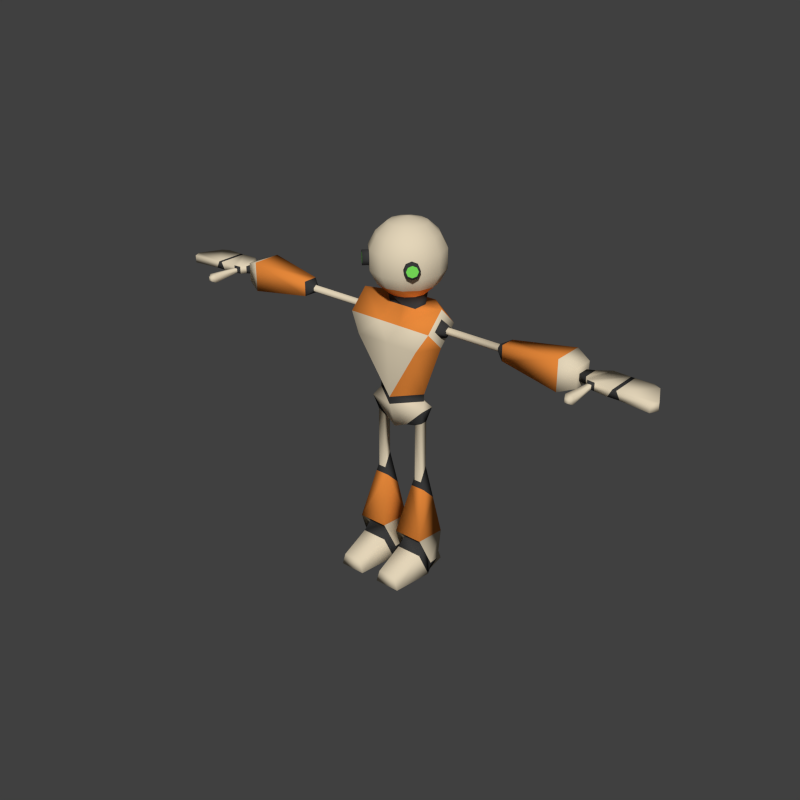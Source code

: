 # Source: GiMo.blend  (saved by Blender 2.70.0; exported with 4.5.12 LTS)
import bpy
from mathutils import Matrix  # noqa: F401  (used for matrix-valued properties, if any)

bpy.ops.wm.read_factory_settings(use_empty=True)
scene = bpy.context.scene
scene.name = 'Scene'

# ---- collections
col_collection_1 = bpy.data.collections.new('Collection 1'); scene.collection.children.link(col_collection_1)
col_collection_2 = bpy.data.collections.new('Collection 2'); scene.collection.children.link(col_collection_2)

# ---- materials (node trees are filled in below, after node groups)
mat_gimo_base = bpy.data.materials.new('Gimo_Base')
mat_gimo_base.alpha_threshold = 0.0
mat_gimo_base.use_transparent_shadow = False
mat_gimo_base.diffuse_color = (0.7613, 0.6564, 0.4791, 1.0)
mat_gimo_base.roughness = 0.5
mat_gimo_base.specular_intensity = 0.0
mat_gimo_base.line_color = (0.0, 0.0, 0.0, 1.0)
mat_gimo_bend = bpy.data.materials.new('Gimo_Bend')
mat_gimo_bend.alpha_threshold = 0.0
mat_gimo_bend.use_transparent_shadow = False
mat_gimo_bend.diffuse_color = (0.04203, 0.04203, 0.04203, 1.0)
mat_gimo_bend.specular_color = (1.0, 0.69, 0.3414)
mat_gimo_bend.roughness = 0.5
mat_gimo_bend.specular_intensity = 0.5736
mat_gimo_bend.line_color = (0.0, 0.0, 0.0, 1.0)
mat_gimo_tint = bpy.data.materials.new('Gimo_Tint')
mat_gimo_tint.alpha_threshold = 0.0
mat_gimo_tint.use_transparent_shadow = False
mat_gimo_tint.diffuse_color = (0.8, 0.2505, 0.04394, 1.0)
mat_gimo_tint.roughness = 0.5
mat_gimo_tint.line_color = (0.0, 0.0, 0.0, 1.0)
mat_glow = bpy.data.materials.new('Glow')
mat_glow.alpha_threshold = 0.0
mat_glow.use_transparent_shadow = False
mat_glow.diffuse_color = (0.2049, 0.8, 0.1107, 1.0)
mat_glow.roughness = 0.5
mat_glow.line_color = (0.0, 0.0, 0.0, 1.0)

# ---- material node trees

# ---- world
world_world = bpy.data.worlds.new('World'); scene.world = world_world
world_world.color = (0.05088, 0.05088, 0.05088)
world_world.use_sun_shadow = False
world_world.sun_shadow_jitter_overblur = 0.0
world_world.cycles.sampling_method = 'MANUAL'
world_world.cycles.sample_map_resolution = 256

# ---- meshes
me_mesh = bpy.data.meshes.new('Mesh')
me_mesh.from_pydata([(1.023, -2.375e-08, 7.177), (0.95, -3.359e-08, 7.0), (1.377, 0.1768, 7.0), (1.2, 0.25, 7.0), (1.023, 0.1768, 7.0), (1.377, 8.297e-09, 6.823), (1.2, -2.186e-08, 6.75), (1.023, -3.921e-08, 6.823), (1.377, -0.1768, 7.0), (1.2, -0.25, 7.0), (1.023, -0.1768, 7.0), (1.45, 3.359e-08, 7.0), (1.377, 5.466e-08, 7.177), (1.2, 4.371e-08, 7.25), (5.55, -0.4, 6.95), (5.6, -1.2, 6.9), (5.4, -1.2, 6.9), (5.45, -0.4, 6.95), (5.55, -0.4, 7.05), (5.6, -1.2, 7.1), (5.4, -1.2, 7.1), (5.45, -0.4, 7.05), (5.55, -1.3, 6.95), (5.45, -1.3, 6.95), (5.55, -1.3, 7.05), (5.45, -1.3, 7.05), (6.25, 0.4, 6.9), (6.8, 0.3, 6.9), (7.1, -0.3, 6.9), (6.25, -0.4, 6.9), (6.15, 0.4, 7.1), (6.8, 0.3, 7.1), (7.1, -0.3, 7.1), (6.15, -0.4, 7.1), (7.0, -0.5, 6.9), (7.0, -0.5, 7.1), (6.6, 0.4, 6.9), (6.6, 0.4, 7.1), (5.3, 0.2, 6.9), (5.95, 0.4, 6.9), (5.95, -0.4, 6.9), (5.3, -0.2, 6.9), (5.3, 0.2, 7.1), (6.05, -0.4, 7.1), (5.3, -0.2, 7.1), (3.1, -0.2, 6.8), (3.1, 0.2, 6.8), (4.7, 0.4, 6.6), (4.7, -0.4, 6.6), (3.1, -0.2, 7.2), (3.1, 0.2, 7.2), (4.7, 0.4, 7.4), (4.7, -0.4, 7.4), (1.2, 0.08536, 6.965), (2.9, 0.08536, 6.965), (1.2, -1.341e-07, 6.9), (2.9, 1.341e-07, 6.9), (1.2, -0.08536, 6.965), (2.9, -0.08536, 6.965), (1.2, -0.08536, 7.035), (2.9, -0.08536, 7.035), (1.2, -1.341e-07, 7.1), (2.9, 1.341e-07, 7.1), (1.2, 0.08536, 7.035), (2.9, 0.08536, 7.035), (0.6364, -0.4364, 8.7), (0.7778, -0.5778, 8.7), (0.7364, -0.3364, 8.641), (0.8778, -0.4778, 8.641), (0.7778, -0.295, 8.5), (0.9192, -0.4364, 8.5), (0.7364, -0.3364, 8.359), (0.8778, -0.4778, 8.359), (0.6364, -0.4364, 8.3), (0.7778, -0.5778, 8.3), (0.5364, -0.5364, 8.359), (0.6778, -0.6778, 8.359), (0.495, -0.5778, 8.5), (0.6364, -0.7192, 8.5), (0.5364, -0.5364, 8.641), (0.6778, -0.6778, 8.641), (0.0, 0.7, 9.366), (0.0, 0.9866, 9.104), (0.0, 1.166, 8.759), (0.0, 1.166, 8.241), (0.0, 0.9866, 7.896), (0.0, 0.7, 7.634), (0.25, 0.633, 9.366), (0.3933, 0.8812, 9.104), (0.483, 1.037, 8.759), (0.483, 1.037, 8.241), (0.3933, 0.8812, 7.896), (0.25, 0.633, 7.634), (0.0, 0.2, 9.5), (0.433, 0.45, 9.366), (0.6812, 0.5933, 9.104), (0.8365, 0.683, 8.759), (0.8365, 0.683, 8.241), (0.6812, 0.5933, 7.896), (0.433, 0.45, 7.634), (0.5, 0.2, 9.366), (0.7866, 0.2, 9.104), (0.9659, 0.2, 8.759), (0.9659, 0.2, 8.241), (0.7866, 0.2, 7.896), (0.5, 0.2, 7.634), (0.433, -0.05, 9.366), (0.6812, -0.1933, 9.104), (0.8365, -0.283, 8.759), (0.8365, -0.283, 8.241), (0.6812, -0.1933, 7.896), (0.433, -0.05, 7.634), (0.25, -0.233, 9.366), (0.3933, -0.4812, 9.104), (0.483, -0.6365, 8.759), (0.483, -0.6365, 8.241), (0.3933, -0.4812, 7.896), (0.25, -0.233, 7.634), (0.0, -0.3, 9.366), (0.0, -0.5866, 9.104), (0.0, -0.7659, 8.759), (0.0, -0.7659, 8.241), (0.0, -0.5866, 7.896), (0.0, -0.3, 7.634), (1.2, 1.49e-08, 7.5), (1.2, -0.5, 7.0), (0.4, 1.49e-08, 7.3), (0.3, -0.5, 7.0), (1.2, 0.5, 7.0), (0.4, 0.8, 7.3), (0.0, -0.5, 7.0), (0.0, 1.49e-08, 7.3), (0.0, 0.8, 7.3), (1.2, 1.49e-08, 7.0), (0.9, -0.6, 6.5), (0.0, -0.6, 6.5), (1.2, 1.49e-08, 6.5), (0.0, -0.5, 5.0), (0.7, 1.49e-08, 5.1), (0.5, 0.8, 6.5), (0.0, 0.8, 6.5), (0.0, 0.3, 5.1), (5.1, 0.25, 6.75), (5.1, -0.25, 6.75), (5.1, 0.25, 7.25), (5.1, -0.25, 7.25), (0.4, -0.1, 2.4), (0.4, 0.3, 2.0), (0.2, 0.4, 1.0), (0.2, -0.5, 1.1), (0.8, -0.1, 2.4), (0.8, 0.3, 2.0), (1.0, 0.4, 1.0), (1.0, -0.5, 1.1), (0.1, -0.25, 9.537e-07), (0.25, -1.35, 9.537e-07), (1.1, -0.25, 9.537e-07), (0.95, -1.35, 9.537e-07), (0.25, -0.45, 0.6), (0.35, -1.35, 0.35), (0.95, -0.45, 0.6), (0.85, -1.35, 0.35), (0.3, 0.55, 1.907e-06), (0.9, 0.55, 1.907e-06), (0.2, -0.05, 1.907e-06), (1.0, -0.05, 1.907e-06), (0.3, 0.35, 0.5), (0.9, 0.35, 0.5), (0.7, -0.1, 4.3), (0.7, 0.1, 4.3), (0.5, -0.1, 4.2), (0.5, 0.1, 4.2), (0.5, -0.1, 2.6), (0.7, -0.1, 2.6), (0.5, 0.1, 3.0), (0.7, 0.1, 3.0), (0.0, -0.5, 4.8), (0.8, -0.2, 4.7), (0.3, -0.2, 4.2), (0.0, -0.3, 4.1), (0.0, 0.4, 4.9), (0.0, 0.3, 4.1), (0.8, 0.2, 4.7), (0.3, 0.2, 4.2), (6.05, 0.4, 7.1), (5.6, -0.35, 7.1), (5.6, -0.35, 6.9), (5.6, 0.425, 6.9), (5.4, -0.325, 7.1), (5.6, 0.425, 7.1), (5.4, -0.325, 6.9), (0.7, 1.49e-08, 4.9), (5.0, 0.125, 6.925), (5.0, -0.125, 6.925), (5.0, 0.125, 7.075), (5.0, -0.125, 7.075), (0.1, 0.15, 0.3), (1.1, 0.15, 0.3), (0.9, -0.1, 1.0), (0.3, -0.1, 1.0), (0.9, 0.2, 0.9), (0.3, 0.2, 0.9), (1.1, -0.15, 0.3), (0.1, -0.15, 0.3), (0.4, 0.4, 7.3), (0.0, 0.4, 7.3), (0.7778, -0.5778, 8.65), (0.8528, -0.5028, 8.606), (0.8839, -0.4718, 8.5), (0.8528, -0.5028, 8.394), (0.7778, -0.5778, 8.35), (0.7028, -0.6528, 8.394), (0.6718, -0.6839, 8.5), (0.7028, -0.6528, 8.606)], [], [(4, 3, 6, 7), (3, 2, 5, 6), (7, 6, 9, 10), (6, 5, 8, 9), (9, 8, 12, 13), (1, 0, 4), (0, 13, 3, 4), (13, 12, 2, 3), (12, 11, 2), (1, 4, 7), (2, 11, 5), (1, 7, 10), (5, 11, 8), (1, 10, 0), (10, 9, 13, 0), (8, 11, 12), (18, 19, 15, 14), (16, 15, 22, 23), (20, 21, 17, 16), (21, 188, 190, 17), (14, 15, 16, 17), (21, 20, 19, 18), (24, 25, 23, 22), (20, 16, 23, 25), (19, 20, 25, 24), (15, 19, 24, 22), (31, 32, 28, 27), (26, 27, 28, 29), (33, 32, 31, 30), (28, 32, 35, 34), (31, 27, 36, 37), (26, 29, 40, 39), (188, 44, 41, 190), (42, 194, 195, 44), (45, 49, 60, 58), (50, 51, 47, 46), (48, 47, 142, 143), (52, 49, 45, 48), (45, 46, 47, 48), (52, 51, 50, 49), (55, 56, 58, 57), (59, 60, 62, 61), (61, 62, 64, 63), (65, 66, 68, 67), (67, 68, 70, 69), (69, 70, 72, 71), (71, 72, 74, 73), (73, 74, 76, 75), (75, 76, 78, 77), (66, 80, 213, 206), (79, 80, 66, 65), (77, 78, 80, 79), (86, 85, 91, 92), (96, 95, 101, 102), (109, 108, 114, 115), (113, 112, 118, 119), (94, 93, 100), (100, 93, 106), (125, 124, 127), (127, 130, 135), (124, 128, 129), (133, 128, 124), (125, 133, 124), (124, 126, 127), (133, 125, 136), (125, 127, 134), (136, 134, 138), (134, 135, 137), (128, 139, 129), (139, 128, 136), (128, 133, 136), (125, 134, 136), (134, 137, 138), (127, 135, 134), (138, 141, 139), (136, 138, 139), (140, 139, 141), (53, 54, 56, 55), (57, 58, 60, 59), (63, 64, 54, 53), (84, 83, 89, 90), (90, 89, 96, 97), (97, 96, 102, 103), (104, 103, 109, 110), (103, 102, 108, 109), (110, 109, 115, 116), (116, 115, 121, 122), (115, 114, 120, 121), (92, 91, 98, 99), (107, 106, 112, 113), (81, 93, 87), (87, 93, 94), (106, 93, 112), (112, 93, 118), (144, 145, 143, 142), (52, 48, 143, 145), (51, 52, 145, 144), (47, 51, 144, 142), (151, 152, 148, 147), (149, 148, 196, 203), (153, 150, 146, 149), (146, 147, 148, 149), (153, 152, 151, 150), (200, 167, 166, 201), (156, 157, 155, 154), (160, 158, 159, 161), (155, 159, 158), (157, 161, 159, 155), (156, 160, 157), (160, 161, 157), (154, 155, 158), (163, 165, 164, 162), (163, 162, 166, 167), (165, 163, 167), (164, 166, 162), (154, 164, 165, 156), (152, 153, 202, 197), (171, 174, 172, 170), (168, 173, 175, 169), (176, 179, 178, 177), (176, 177, 191), (181, 180, 182, 183), (178, 179, 181, 183), (127, 126, 131, 130), (169, 182, 177, 168), (43, 185, 186, 40), (188, 185, 184, 189), (18, 185, 188, 21), (42, 189, 187, 38), (38, 187, 190, 41), (44, 188, 189, 42), (17, 190, 186, 14), (14, 186, 185, 18), (117, 123, 131), (105, 111, 126), (92, 99, 204), (129, 204, 124), (50, 46, 54, 64), (60, 49, 62), (64, 62, 50), (49, 50, 62), (58, 56, 45), (54, 46, 56), (46, 45, 56), (27, 26, 36), (29, 28, 34), (35, 33, 29, 34), (32, 33, 35), (30, 37, 36, 26), (30, 31, 37), (29, 33, 43, 40), (111, 117, 126), (205, 204, 129, 132), (137, 176, 191, 138), (138, 191, 180, 141), (182, 191, 177), (191, 182, 180), (33, 30, 184, 43), (39, 40, 186), (185, 43, 184), (189, 184, 39, 187), (187, 39, 186, 190), (26, 39, 184, 30), (194, 192, 193, 195), (44, 195, 193, 41), (41, 193, 192, 38), (38, 192, 194, 42), (203, 154, 158, 199), (199, 158, 160, 198), (198, 160, 156, 202), (167, 200, 197), (197, 202, 165), (165, 167, 197), (166, 196, 201), (154, 203, 164), (166, 164, 196), (149, 199, 198, 153), (148, 152, 200, 201), (197, 200, 152), (196, 148, 201), (202, 153, 198), (203, 199, 149), (202, 156, 165), (203, 196, 164), (146, 172, 174), (147, 174, 175, 151), (151, 175, 150), (150, 173, 172, 146), (171, 183, 182, 169), (169, 175, 174, 171), (170, 178, 183, 171), (168, 177, 178, 170), (175, 173, 150), (147, 146, 174), (140, 132, 129, 139), (126, 124, 204), (92, 204, 205), (99, 105, 204), (86, 92, 205), (105, 126, 204), (117, 131, 126), (170, 172, 173, 168), (207, 206, 213, 212, 211, 210, 209, 208), (80, 78, 212, 213), (78, 76, 211, 212), (76, 74, 210, 211), (74, 72, 209, 210), (72, 70, 208, 209), (70, 68, 207, 208), (68, 66, 206, 207), (85, 84, 90, 91), (83, 82, 88, 89), (82, 81, 87, 88), (91, 90, 97, 98), (89, 88, 95, 96), (98, 97, 103, 104), (102, 101, 107, 108), (108, 107, 113, 114), (114, 113, 119, 120), (88, 87, 94, 95), (99, 98, 104, 105), (95, 94, 100, 101), (105, 104, 110, 111), (101, 100, 106, 107), (111, 110, 116, 117), (117, 116, 122, 123)])
me_mesh.polygons.foreach_set('use_smooth', [True] * 226)
me_mesh.polygons.foreach_set('material_index', [1, 1, 1, 1, 1, 1, 1, 1, 1, 1, 1, 1, 1, 1, 1, 1, 0, 0, 0, 1, 0, 0, 0, 0, 0, 0, 0, 0, 0, 0, 0, 1, 0, 1, 1, 2, 0, 2, 2, 2, 0, 0, 0, 1, 1, 1, 1, 1, 1, 1, 1, 1, 2, 0, 0, 0, 0, 0, 2, 0, 2, 0, 0, 2, 0, 0, 2, 0, 2, 2, 0, 2, 2, 0, 2, 2, 2, 0, 0, 0, 0, 0, 0, 0, 0, 0, 0, 0, 2, 0, 0, 0, 0, 0, 0, 0, 0, 0, 2, 0, 2, 2, 2, 1, 2, 0, 0, 0, 0, 0, 0, 2, 0, 0, 0, 2, 0, 0, 0, 0, 0, 0, 0, 2, 1, 0, 0, 1, 0, 0, 0, 1, 1, 1, 1, 1, 2, 1, 1, 1, 1, 1, 1, 1, 0, 0, 0, 0, 0, 0, 1, 1, 2, 1, 1, 0, 0, 1, 0, 0, 0, 0, 1, 0, 1, 1, 1, 1, 1, 1, 1, 1, 1, 1, 1, 1, 0, 0, 0, 0, 0, 0, 1, 1, 1, 1, 1, 1, 1, 0, 1, 1, 1, 1, 2, 2, 1, 1, 1, 1, 1, 0, 3, 1, 1, 1, 1, 1, 1, 1, 0, 0, 0, 0, 0, 0, 0, 0, 0, 0, 2, 0, 2, 0, 2, 2])
me_mesh.materials.append(mat_gimo_base)
me_mesh.materials.append(mat_gimo_bend)
me_mesh.materials.append(mat_gimo_tint)
me_mesh.materials.append(mat_glow)
me_mesh.use_remesh_preserve_volume = False
me_mesh.use_remesh_preserve_attributes = False
me_mesh.use_mirror_vertex_groups = False
me_mesh.update()
arm_rig_gimo = bpy.data.armatures.new('Rig_Gimo')  # bones are not reproduced

# ---- objects
ob_model = bpy.data.objects.new('Model', me_mesh)
ob_armature = bpy.data.objects.new('Armature', arm_rig_gimo)

# ---- transforms, parenting, visibility, modifiers, constraints
ob_model.parent = ob_armature
ob_model.location = (0.0, 0.0, 0.0)
ob_model.lineart.crease_threshold = 0.0
_vg = ob_model.vertex_groups.new(name='Head')
_vg.add([65, 66, 67, 68, 69, 70, 71, 72, 73, 74, 75, 76, 77, 78, 79, 80, 81, 82, 83, 84, 85, 86, 87, 88, 89, 90, 91, 92, 93, 94, 95, 96, 97, 98, 99, 100, 101, 102, 103, 104, 105, 106, 107, 108, 109, 110, 111, 112, 113, 114, 115, 116, 117, 118, 119, 120, 121, 122, 123, 206, 207, 208, 209, 210, 211, 212, 213], 1.0, 'REPLACE')
_vg = ob_model.vertex_groups.new(name='Body')
_vg.add([124, 125, 126, 127, 128, 129, 130, 131, 132, 133, 134, 135, 136, 137, 138, 139, 140, 141, 204, 205], 1.0, 'REPLACE')
_vg = ob_model.vertex_groups.new(name='Arm.L')
_vg.add([0, 1, 2, 3, 4, 5, 6, 7, 8, 9, 10, 11, 12, 13, 53, 54, 55, 56, 57, 58, 59, 60, 61, 62, 63, 64], 1.0, 'REPLACE')
_vg = ob_model.vertex_groups.new(name='Forarm.L')
_vg.add([45, 46, 47, 48, 49, 50, 51, 52, 142, 143, 144, 145, 192, 193, 194, 195], 1.0, 'REPLACE')
_vg = ob_model.vertex_groups.new(name='Hand.L')
_vg.add([38, 39, 40, 41, 42, 43, 44, 184, 185, 186, 187, 188, 189, 190], 1.0, 'REPLACE')
_vg = ob_model.vertex_groups.new(name='Fingers.L')
_vg.add([26, 27, 28, 29, 30, 31, 32, 33, 34, 35, 36, 37], 1.0, 'REPLACE')
_vg = ob_model.vertex_groups.new(name='Thumb.L')
_vg.add([14, 15, 16, 17, 18, 19, 20, 21, 22, 23, 24, 25], 1.0, 'REPLACE')
_vg = ob_model.vertex_groups.new(name='Leg.L')
_vg.add([168, 169, 170, 171, 172, 173, 174, 175], 1.0, 'REPLACE')
_vg = ob_model.vertex_groups.new(name='Calf.L')
_vg.add([146, 147, 148, 149, 150, 151, 152, 153, 196, 197, 198, 199, 200, 201, 202, 203], 1.0, 'REPLACE')
_vg = ob_model.vertex_groups.new(name='Foot.L')
_vg.add([154, 155, 156, 157, 158, 159, 160, 161, 162, 163, 164, 165, 166, 167], 1.0, 'REPLACE')
_vg = ob_model.vertex_groups.new(name='Arm.R')
_vg = ob_model.vertex_groups.new(name='Forarm.R')
_vg = ob_model.vertex_groups.new(name='Hand.R')
_vg = ob_model.vertex_groups.new(name='Fingers.R')
_vg = ob_model.vertex_groups.new(name='Thumb.R')
_vg = ob_model.vertex_groups.new(name='Calf.R')
_vg = ob_model.vertex_groups.new(name='Leg.R')
_vg = ob_model.vertex_groups.new(name='Foot.R')
_vg = ob_model.vertex_groups.new(name='Pelvis')
_vg.add([176, 177, 178, 179, 180, 181, 182, 183, 191], 1.0, 'REPLACE')
_m = ob_model.modifiers.new('Mirror', 'MIRROR')
_m.use_clip = True
_m = ob_model.modifiers.new('Armature', 'ARMATURE')
_m.object = ob_armature
ob_armature.location = (0.0, 0.0, 0.0)
ob_armature.show_in_front = True
ob_armature.lineart.crease_threshold = 0.0

# ---- collection membership
col_collection_1.objects.link(ob_model)
col_collection_2.objects.link(ob_armature)

# ---- scene / render settings (as saved in the file)
scene.frame_start = 20; scene.frame_end = 60; scene.frame_set(0)
scene.render.engine = 'BLENDER_EEVEE_NEXT'
scene.render.image_settings.compression = 90
scene.render.resolution_x = 1024
scene.render.resolution_y = 1024
scene.render.fps = 25
scene.render.dither_intensity = 0.0
scene.cycles.use_denoising = False
scene.cycles.samples = 10
scene.cycles.sampling_pattern = 'TABULATED_SOBOL'
scene.cycles.light_sampling_threshold = 0.0
scene.cycles.use_adaptive_sampling = False
scene.cycles.use_light_tree = False
scene.cycles.blur_glossy = 0.0
scene.cycles.volume_bounces = 1
scene.cycles.pixel_filter_type = 'GAUSSIAN'
scene.cycles.sample_clamp_indirect = 0.0
scene.view_settings.view_transform = 'Standard'
bpy.context.view_layer.update()

# ---- added for rendering (the .blend has no active camera and no usable light): camera, sun
cam_auto = bpy.data.cameras.new('AutoCamera')
cam_auto.lens = 50.0
cam_auto.sensor_width = 36.0
cam_auto.clip_end = 1000.0
ob_auto_camera = bpy.data.objects.new('AutoCamera', cam_auto)
scene.collection.objects.link(ob_auto_camera)
ob_auto_camera.location = (15.9777, -19.2653, 17.5322)
ob_auto_camera.rotation_euler = (1.09748, -7.21219e-08, 0.694738)
scene.camera = ob_auto_camera
light_auto_sun = bpy.data.lights.new('AutoSun', 'SUN')
light_auto_sun.energy = 3.0
light_auto_sun.angle = 0.0523599
ob_auto_sun = bpy.data.objects.new('AutoSun', light_auto_sun)
scene.collection.objects.link(ob_auto_sun)
ob_auto_sun.rotation_euler = (0.872665, 0.174533, 0.523599)
bpy.context.view_layer.update()
